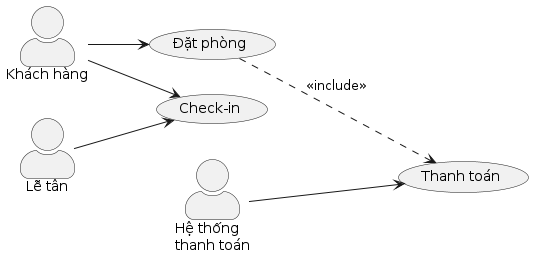

The diagram above was rendered by PlantUML. Its source (embedded in the PNG):
@startuml
left to right direction
skinparam actorStyle awesome

actor "Khách hàng" as KH
actor "Lễ tân" as LT
actor "Hệ thống\nthanh toán" as HTTT

' --- Use case: Đặt phòng ---
usecase UC1 as "Đặt phòng"
usecase UC8 as "Thanh toán"

KH --> UC1
UC1 ..> UC8 : <<include>>
HTTT --> UC8

' --- Use case: Check-in ---
usecase UC5 as "Check-in"

KH --> UC5
LT --> UC5
@enduml